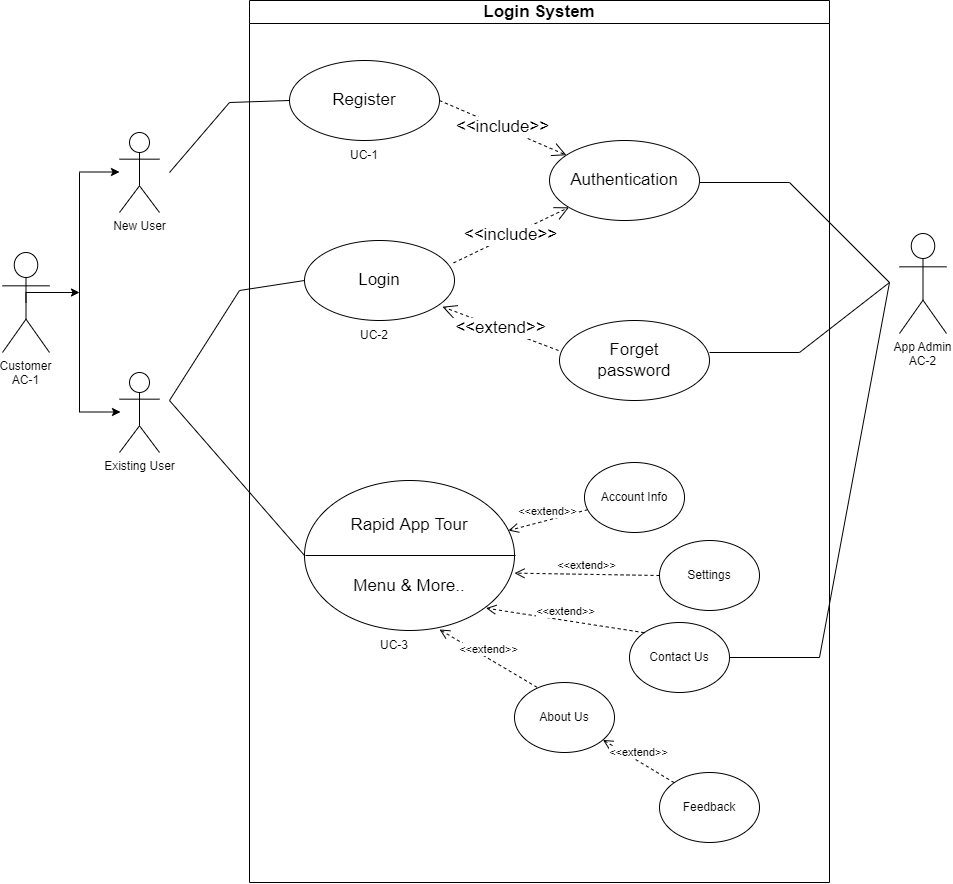

The diagram above was exported from draw.io. Its source (the exported page's mxGraphModel, read from the mxfile embedded in the PNG):
<mxGraphModel dx="1909" dy="2036" grid="1" gridSize="10" guides="1" tooltips="1" connect="1" arrows="1" fold="1" page="1" pageScale="1" pageWidth="850" pageHeight="1100" math="0" shadow="0">
  <root>
    <mxCell id="0" />
    <mxCell id="1" parent="0" />
    <mxCell id="NtRGN47YQRYzibgpyGAU-9" style="edgeStyle=orthogonalEdgeStyle;rounded=0;orthogonalLoop=1;jettySize=auto;html=1;exitX=0.5;exitY=0.5;exitDx=0;exitDy=0;exitPerimeter=0;" parent="1" source="NtRGN47YQRYzibgpyGAU-1" edge="1">
      <mxGeometry relative="1" as="geometry">
        <mxPoint x="80" y="280" as="targetPoint" />
        <Array as="points">
          <mxPoint x="27" y="280" />
        </Array>
      </mxGeometry>
    </mxCell>
    <mxCell id="NtRGN47YQRYzibgpyGAU-1" value="Customer&#10;AC-1" style="shape=umlActor;verticalLabelPosition=bottom;verticalAlign=top;outlineConnect=0;" parent="1" vertex="1">
      <mxGeometry x="3" y="240" width="47" height="100" as="geometry" />
    </mxCell>
    <mxCell id="NtRGN47YQRYzibgpyGAU-2" value="New User" style="shape=umlActor;verticalLabelPosition=bottom;verticalAlign=top;html=1;outlineConnect=0;" parent="1" vertex="1">
      <mxGeometry x="120" y="120" width="40" height="80" as="geometry" />
    </mxCell>
    <mxCell id="NtRGN47YQRYzibgpyGAU-3" value="Existing User" style="shape=umlActor;verticalLabelPosition=bottom;verticalAlign=top;html=1;outlineConnect=0;" parent="1" vertex="1">
      <mxGeometry x="120" y="360" width="40" height="80" as="geometry" />
    </mxCell>
    <mxCell id="NtRGN47YQRYzibgpyGAU-6" value="" style="endArrow=none;html=1;rounded=0;" parent="1" edge="1">
      <mxGeometry width="50" height="50" relative="1" as="geometry">
        <mxPoint x="80" y="400" as="sourcePoint" />
        <mxPoint x="80" y="160" as="targetPoint" />
      </mxGeometry>
    </mxCell>
    <mxCell id="NtRGN47YQRYzibgpyGAU-10" value="" style="endArrow=classic;html=1;rounded=0;" parent="1" edge="1">
      <mxGeometry width="50" height="50" relative="1" as="geometry">
        <mxPoint x="80" y="159.5" as="sourcePoint" />
        <mxPoint x="120" y="159.5" as="targetPoint" />
      </mxGeometry>
    </mxCell>
    <mxCell id="NtRGN47YQRYzibgpyGAU-13" value="" style="endArrow=classic;html=1;rounded=0;" parent="1" edge="1">
      <mxGeometry width="50" height="50" relative="1" as="geometry">
        <mxPoint x="81" y="399.5" as="sourcePoint" />
        <mxPoint x="121" y="399.5" as="targetPoint" />
      </mxGeometry>
    </mxCell>
    <mxCell id="NtRGN47YQRYzibgpyGAU-15" value="&lt;font style=&quot;font-size: 17px;&quot;&gt;Login System&lt;/font&gt;" style="swimlane;whiteSpace=wrap;html=1;align=center;startSize=23;" parent="1" vertex="1">
      <mxGeometry x="250" y="-12" width="580" height="882" as="geometry" />
    </mxCell>
    <mxCell id="NtRGN47YQRYzibgpyGAU-16" value="Register" style="ellipse;whiteSpace=wrap;html=1;fontSize=17;" parent="NtRGN47YQRYzibgpyGAU-15" vertex="1">
      <mxGeometry x="40" y="60" width="150" height="80" as="geometry" />
    </mxCell>
    <mxCell id="NtRGN47YQRYzibgpyGAU-17" value="Login" style="ellipse;whiteSpace=wrap;html=1;fontSize=17;" parent="NtRGN47YQRYzibgpyGAU-15" vertex="1">
      <mxGeometry x="55" y="240" width="150" height="80" as="geometry" />
    </mxCell>
    <mxCell id="NtRGN47YQRYzibgpyGAU-18" value="Authentication" style="ellipse;whiteSpace=wrap;html=1;fontSize=17;" parent="NtRGN47YQRYzibgpyGAU-15" vertex="1">
      <mxGeometry x="300" y="140" width="150" height="80" as="geometry" />
    </mxCell>
    <mxCell id="NtRGN47YQRYzibgpyGAU-22" value="Forget&lt;br&gt;password" style="ellipse;whiteSpace=wrap;html=1;fontSize=17;" parent="NtRGN47YQRYzibgpyGAU-15" vertex="1">
      <mxGeometry x="310" y="320" width="150" height="80" as="geometry" />
    </mxCell>
    <mxCell id="NtRGN47YQRYzibgpyGAU-23" value="&amp;lt;&amp;lt;include&amp;gt;&amp;gt;" style="endArrow=open;endSize=12;dashed=1;html=1;rounded=0;fontSize=17;exitX=0.994;exitY=0.28;exitDx=0;exitDy=0;exitPerimeter=0;" parent="NtRGN47YQRYzibgpyGAU-15" source="NtRGN47YQRYzibgpyGAU-17" target="NtRGN47YQRYzibgpyGAU-18" edge="1">
      <mxGeometry width="160" relative="1" as="geometry">
        <mxPoint x="190" y="270" as="sourcePoint" />
        <mxPoint x="350" y="270" as="targetPoint" />
      </mxGeometry>
    </mxCell>
    <mxCell id="NtRGN47YQRYzibgpyGAU-24" value="&amp;lt;&amp;lt;include&amp;gt;&amp;gt;" style="endArrow=open;endSize=12;dashed=1;html=1;rounded=0;fontSize=17;exitX=1;exitY=0.5;exitDx=0;exitDy=0;" parent="NtRGN47YQRYzibgpyGAU-15" source="NtRGN47YQRYzibgpyGAU-16" target="NtRGN47YQRYzibgpyGAU-18" edge="1">
      <mxGeometry width="160" relative="1" as="geometry">
        <mxPoint x="200" y="90" as="sourcePoint" />
        <mxPoint x="305.22989690721886" y="40.00412371133922" as="targetPoint" />
      </mxGeometry>
    </mxCell>
    <mxCell id="NtRGN47YQRYzibgpyGAU-25" value="&amp;lt;&amp;lt;extend&amp;gt;&amp;gt;" style="endArrow=open;endSize=12;dashed=1;html=1;rounded=0;fontSize=17;entryX=0.926;entryY=0.828;entryDx=0;entryDy=0;entryPerimeter=0;" parent="NtRGN47YQRYzibgpyGAU-15" edge="1">
      <mxGeometry width="160" relative="1" as="geometry">
        <mxPoint x="309" y="350" as="sourcePoint" />
        <mxPoint x="192.9000000000001" y="306.24" as="targetPoint" />
      </mxGeometry>
    </mxCell>
    <mxCell id="NtRGN47YQRYzibgpyGAU-31" value="" style="endArrow=none;html=1;rounded=0;fontSize=17;" parent="NtRGN47YQRYzibgpyGAU-15" edge="1">
      <mxGeometry width="50" height="50" relative="1" as="geometry">
        <mxPoint x="-80" y="172" as="sourcePoint" />
        <mxPoint x="40" y="100" as="targetPoint" />
        <Array as="points">
          <mxPoint x="-20" y="102" />
        </Array>
      </mxGeometry>
    </mxCell>
    <mxCell id="NtRGN47YQRYzibgpyGAU-42" value="" style="endArrow=none;html=1;rounded=0;fontSize=17;exitX=0;exitY=0.5;exitDx=0;exitDy=0;" parent="NtRGN47YQRYzibgpyGAU-15" edge="1" source="NtRGN47YQRYzibgpyGAU-44">
      <mxGeometry width="50" height="50" relative="1" as="geometry">
        <mxPoint x="60" y="550" as="sourcePoint" />
        <mxPoint x="55" y="280" as="targetPoint" />
        <Array as="points">
          <mxPoint x="-80" y="400" />
          <mxPoint x="-10" y="290" />
        </Array>
      </mxGeometry>
    </mxCell>
    <mxCell id="NtRGN47YQRYzibgpyGAU-44" value="Rapid App Tour&lt;br&gt;&lt;br&gt;&lt;br&gt;Menu &amp;amp; More.." style="ellipse;whiteSpace=wrap;html=1;fontSize=17;container=1;" parent="NtRGN47YQRYzibgpyGAU-15" vertex="1">
      <mxGeometry x="55" y="480" width="210" height="150" as="geometry" />
    </mxCell>
    <mxCell id="AkzXM_KAlC4blV6uqlfE-1" value="" style="endArrow=none;html=1;rounded=0;exitX=0;exitY=0.5;exitDx=0;exitDy=0;entryX=1;entryY=0.5;entryDx=0;entryDy=0;" edge="1" parent="NtRGN47YQRYzibgpyGAU-15">
      <mxGeometry width="50" height="50" relative="1" as="geometry">
        <mxPoint x="55.99999999999909" y="555" as="sourcePoint" />
        <mxPoint x="266.0000000000009" y="555" as="targetPoint" />
      </mxGeometry>
    </mxCell>
    <mxCell id="AkzXM_KAlC4blV6uqlfE-2" value="&amp;lt;&amp;lt;extend&amp;gt;&amp;gt;" style="html=1;verticalAlign=bottom;endArrow=open;dashed=1;endSize=8;rounded=0;" edge="1" parent="NtRGN47YQRYzibgpyGAU-15" source="AkzXM_KAlC4blV6uqlfE-3" target="NtRGN47YQRYzibgpyGAU-44">
      <mxGeometry relative="1" as="geometry">
        <mxPoint x="330" y="590" as="sourcePoint" />
        <mxPoint x="280" y="574.47" as="targetPoint" />
      </mxGeometry>
    </mxCell>
    <mxCell id="AkzXM_KAlC4blV6uqlfE-3" value="Account Info" style="ellipse;whiteSpace=wrap;html=1;" vertex="1" parent="NtRGN47YQRYzibgpyGAU-15">
      <mxGeometry x="335" y="462" width="100" height="70" as="geometry" />
    </mxCell>
    <mxCell id="AkzXM_KAlC4blV6uqlfE-4" value="Settings" style="ellipse;whiteSpace=wrap;html=1;" vertex="1" parent="NtRGN47YQRYzibgpyGAU-15">
      <mxGeometry x="410" y="540" width="100" height="70" as="geometry" />
    </mxCell>
    <mxCell id="AkzXM_KAlC4blV6uqlfE-5" value="Contact Us" style="ellipse;whiteSpace=wrap;html=1;" vertex="1" parent="NtRGN47YQRYzibgpyGAU-15">
      <mxGeometry x="380" y="622" width="100" height="70" as="geometry" />
    </mxCell>
    <mxCell id="AkzXM_KAlC4blV6uqlfE-6" value="About Us" style="ellipse;whiteSpace=wrap;html=1;" vertex="1" parent="NtRGN47YQRYzibgpyGAU-15">
      <mxGeometry x="265" y="682" width="100" height="70" as="geometry" />
    </mxCell>
    <mxCell id="AkzXM_KAlC4blV6uqlfE-7" value="&amp;lt;&amp;lt;extend&amp;gt;&amp;gt;" style="html=1;verticalAlign=bottom;endArrow=open;dashed=1;endSize=8;rounded=0;exitX=0;exitY=0.5;exitDx=0;exitDy=0;" edge="1" parent="NtRGN47YQRYzibgpyGAU-15" source="AkzXM_KAlC4blV6uqlfE-4">
      <mxGeometry relative="1" as="geometry">
        <mxPoint x="344.20778953063154" y="551.9993807905968" as="sourcePoint" />
        <mxPoint x="264.99581210759106" y="572.6422550895892" as="targetPoint" />
      </mxGeometry>
    </mxCell>
    <mxCell id="AkzXM_KAlC4blV6uqlfE-8" value="&amp;lt;&amp;lt;extend&amp;gt;&amp;gt;" style="html=1;verticalAlign=bottom;endArrow=open;dashed=1;endSize=8;rounded=0;exitX=0;exitY=0;exitDx=0;exitDy=0;" edge="1" parent="NtRGN47YQRYzibgpyGAU-15" source="AkzXM_KAlC4blV6uqlfE-5">
      <mxGeometry relative="1" as="geometry">
        <mxPoint x="381.5" y="610" as="sourcePoint" />
        <mxPoint x="236.49581210759106" y="607.6422550895891" as="targetPoint" />
      </mxGeometry>
    </mxCell>
    <mxCell id="AkzXM_KAlC4blV6uqlfE-9" value="&amp;lt;&amp;lt;extend&amp;gt;&amp;gt;" style="html=1;verticalAlign=bottom;endArrow=open;dashed=1;endSize=8;rounded=0;exitX=0.226;exitY=0.069;exitDx=0;exitDy=0;exitPerimeter=0;" edge="1" parent="NtRGN47YQRYzibgpyGAU-15" source="AkzXM_KAlC4blV6uqlfE-6">
      <mxGeometry relative="1" as="geometry">
        <mxPoint x="378.1983515678189" y="673.5737362071922" as="sourcePoint" />
        <mxPoint x="189.99581210759106" y="629.0022550895891" as="targetPoint" />
      </mxGeometry>
    </mxCell>
    <mxCell id="AkzXM_KAlC4blV6uqlfE-12" value="Feedback" style="ellipse;whiteSpace=wrap;html=1;" vertex="1" parent="NtRGN47YQRYzibgpyGAU-15">
      <mxGeometry x="410" y="772" width="100" height="70" as="geometry" />
    </mxCell>
    <mxCell id="AkzXM_KAlC4blV6uqlfE-34" value="&amp;lt;&amp;lt;extend&amp;gt;&amp;gt;" style="html=1;verticalAlign=bottom;endArrow=open;dashed=1;endSize=8;rounded=0;exitX=0;exitY=0;exitDx=0;exitDy=0;" edge="1" parent="NtRGN47YQRYzibgpyGAU-15" source="AkzXM_KAlC4blV6uqlfE-12" target="AkzXM_KAlC4blV6uqlfE-6">
      <mxGeometry relative="1" as="geometry">
        <mxPoint x="441" y="774" as="sourcePoint" />
        <mxPoint x="358.99581210759106" y="728.0022550895892" as="targetPoint" />
      </mxGeometry>
    </mxCell>
    <mxCell id="AkzXM_KAlC4blV6uqlfE-36" value="" style="endArrow=none;html=1;rounded=0;" edge="1" parent="NtRGN47YQRYzibgpyGAU-15">
      <mxGeometry width="50" height="50" relative="1" as="geometry">
        <mxPoint x="450" y="182" as="sourcePoint" />
        <mxPoint x="460" y="352" as="targetPoint" />
        <Array as="points">
          <mxPoint x="540" y="182" />
          <mxPoint x="640" y="282" />
          <mxPoint x="550" y="352" />
        </Array>
      </mxGeometry>
    </mxCell>
    <mxCell id="AkzXM_KAlC4blV6uqlfE-39" value="UC-1" style="text;html=1;strokeColor=none;fillColor=none;align=center;verticalAlign=middle;whiteSpace=wrap;rounded=0;" vertex="1" parent="NtRGN47YQRYzibgpyGAU-15">
      <mxGeometry x="85" y="140" width="60" height="30" as="geometry" />
    </mxCell>
    <mxCell id="AkzXM_KAlC4blV6uqlfE-40" value="UC-2" style="text;html=1;strokeColor=none;fillColor=none;align=center;verticalAlign=middle;whiteSpace=wrap;rounded=0;" vertex="1" parent="NtRGN47YQRYzibgpyGAU-15">
      <mxGeometry x="95" y="320" width="60" height="30" as="geometry" />
    </mxCell>
    <mxCell id="AkzXM_KAlC4blV6uqlfE-41" value="UC-3" style="text;html=1;strokeColor=none;fillColor=none;align=center;verticalAlign=middle;whiteSpace=wrap;rounded=0;" vertex="1" parent="NtRGN47YQRYzibgpyGAU-15">
      <mxGeometry x="115" y="630" width="60" height="30" as="geometry" />
    </mxCell>
    <mxCell id="AkzXM_KAlC4blV6uqlfE-35" value="App Admin&#10;AC-2" style="shape=umlActor;verticalLabelPosition=bottom;verticalAlign=top;outlineConnect=0;" vertex="1" parent="1">
      <mxGeometry x="900" y="221" width="47" height="100" as="geometry" />
    </mxCell>
    <mxCell id="AkzXM_KAlC4blV6uqlfE-37" value="" style="endArrow=none;html=1;rounded=0;exitX=1;exitY=0.5;exitDx=0;exitDy=0;" edge="1" parent="1" source="AkzXM_KAlC4blV6uqlfE-5">
      <mxGeometry width="50" height="50" relative="1" as="geometry">
        <mxPoint x="840" y="370" as="sourcePoint" />
        <mxPoint x="890" y="270" as="targetPoint" />
        <Array as="points">
          <mxPoint x="820" y="645" />
        </Array>
      </mxGeometry>
    </mxCell>
  </root>
</mxGraphModel>